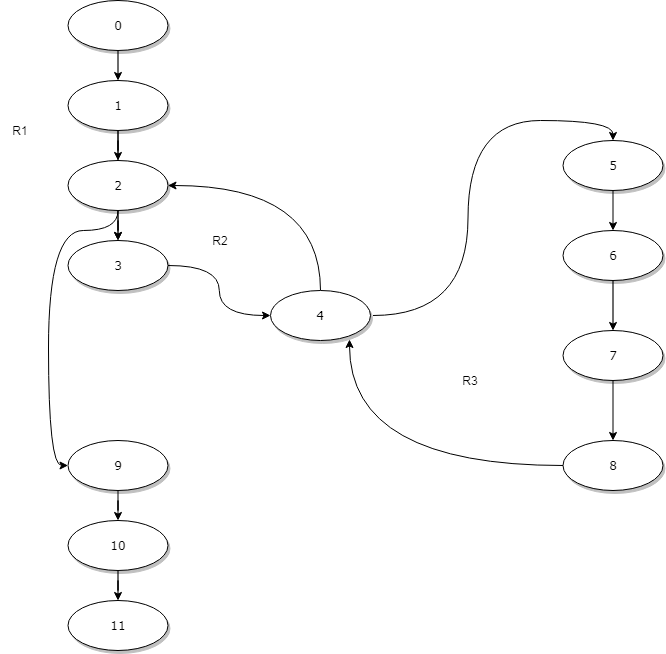

The diagram above was exported from draw.io. Its source (the exported page's mxGraphModel, read from the mxfile embedded in the PNG):
<mxGraphModel dx="1409" dy="741" grid="1" gridSize="10" guides="1" tooltips="1" connect="1" arrows="1" fold="1" page="1" pageScale="1" pageWidth="1100" pageHeight="850" background="none" math="0" shadow="0">
  <root>
    <mxCell id="0" />
    <mxCell id="1" parent="0" />
    <mxCell id="1ea317790d2ca983-12" style="edgeStyle=none;rounded=1;html=1;labelBackgroundColor=none;startArrow=none;startFill=0;startSize=5;endArrow=classicThin;endFill=1;endSize=5;jettySize=auto;orthogonalLoop=1;strokeColor=#B3B3B3;strokeWidth=1;fontFamily=Verdana;fontSize=12" parent="1" source="1ea317790d2ca983-1" target="1ea317790d2ca983-2" edge="1">
      <mxGeometry relative="1" as="geometry" />
    </mxCell>
    <mxCell id="XJGPA_G33q1kW6vsAk9C-6" style="edgeStyle=orthogonalEdgeStyle;rounded=0;orthogonalLoop=1;jettySize=auto;html=1;exitX=0.5;exitY=1;exitDx=0;exitDy=0;entryX=0.5;entryY=0;entryDx=0;entryDy=0;" edge="1" parent="1" source="1ea317790d2ca983-1" target="1ea317790d2ca983-2">
      <mxGeometry relative="1" as="geometry" />
    </mxCell>
    <mxCell id="1ea317790d2ca983-1" value="0" style="ellipse;whiteSpace=wrap;html=1;rounded=0;shadow=1;comic=0;labelBackgroundColor=none;strokeWidth=1;fontFamily=Verdana;fontSize=12;align=center;" parent="1" vertex="1">
      <mxGeometry x="457.5" y="80" width="100" height="50" as="geometry" />
    </mxCell>
    <mxCell id="XJGPA_G33q1kW6vsAk9C-5" style="edgeStyle=orthogonalEdgeStyle;rounded=0;orthogonalLoop=1;jettySize=auto;html=1;" edge="1" parent="1" source="1ea317790d2ca983-2" target="XJGPA_G33q1kW6vsAk9C-2">
      <mxGeometry relative="1" as="geometry" />
    </mxCell>
    <mxCell id="XJGPA_G33q1kW6vsAk9C-18" value="" style="edgeStyle=orthogonalEdgeStyle;rounded=0;orthogonalLoop=1;jettySize=auto;html=1;" edge="1" parent="1" source="1ea317790d2ca983-2" target="XJGPA_G33q1kW6vsAk9C-3">
      <mxGeometry relative="1" as="geometry" />
    </mxCell>
    <mxCell id="1ea317790d2ca983-2" value="1" style="ellipse;whiteSpace=wrap;html=1;rounded=0;shadow=1;comic=0;labelBackgroundColor=none;strokeWidth=1;fontFamily=Verdana;fontSize=12;align=center;" parent="1" vertex="1">
      <mxGeometry x="457.5" y="160" width="100" height="50" as="geometry" />
    </mxCell>
    <mxCell id="XJGPA_G33q1kW6vsAk9C-1" style="edgeStyle=none;rounded=1;html=1;labelBackgroundColor=none;startArrow=none;startFill=0;startSize=5;endArrow=classicThin;endFill=1;endSize=5;jettySize=auto;orthogonalLoop=1;strokeColor=#B3B3B3;strokeWidth=1;fontFamily=Verdana;fontSize=12" edge="1" parent="1" source="XJGPA_G33q1kW6vsAk9C-2" target="XJGPA_G33q1kW6vsAk9C-3">
      <mxGeometry relative="1" as="geometry" />
    </mxCell>
    <mxCell id="XJGPA_G33q1kW6vsAk9C-7" style="edgeStyle=orthogonalEdgeStyle;rounded=0;orthogonalLoop=1;jettySize=auto;html=1;entryX=0.5;entryY=0;entryDx=0;entryDy=0;" edge="1" parent="1" source="XJGPA_G33q1kW6vsAk9C-2" target="XJGPA_G33q1kW6vsAk9C-3">
      <mxGeometry relative="1" as="geometry" />
    </mxCell>
    <mxCell id="XJGPA_G33q1kW6vsAk9C-36" style="edgeStyle=orthogonalEdgeStyle;rounded=0;orthogonalLoop=1;jettySize=auto;html=1;entryX=0;entryY=0.5;entryDx=0;entryDy=0;curved=1;" edge="1" parent="1" source="XJGPA_G33q1kW6vsAk9C-2" target="XJGPA_G33q1kW6vsAk9C-23">
      <mxGeometry relative="1" as="geometry">
        <mxPoint x="450" y="550" as="targetPoint" />
        <Array as="points">
          <mxPoint x="508" y="310" />
          <mxPoint x="438" y="310" />
          <mxPoint x="438" y="545" />
        </Array>
      </mxGeometry>
    </mxCell>
    <mxCell id="XJGPA_G33q1kW6vsAk9C-2" value="2" style="ellipse;whiteSpace=wrap;html=1;rounded=0;shadow=1;comic=0;labelBackgroundColor=none;strokeWidth=1;fontFamily=Verdana;fontSize=12;align=center;" vertex="1" parent="1">
      <mxGeometry x="457.5" y="240" width="100" height="50" as="geometry" />
    </mxCell>
    <mxCell id="XJGPA_G33q1kW6vsAk9C-17" style="edgeStyle=orthogonalEdgeStyle;rounded=0;orthogonalLoop=1;jettySize=auto;html=1;entryX=0;entryY=0.5;entryDx=0;entryDy=0;curved=1;" edge="1" parent="1" source="XJGPA_G33q1kW6vsAk9C-3" target="XJGPA_G33q1kW6vsAk9C-10">
      <mxGeometry relative="1" as="geometry" />
    </mxCell>
    <mxCell id="XJGPA_G33q1kW6vsAk9C-3" value="3" style="ellipse;whiteSpace=wrap;html=1;rounded=0;shadow=1;comic=0;labelBackgroundColor=none;strokeWidth=1;fontFamily=Verdana;fontSize=12;align=center;" vertex="1" parent="1">
      <mxGeometry x="457.5" y="320" width="100" height="50" as="geometry" />
    </mxCell>
    <mxCell id="XJGPA_G33q1kW6vsAk9C-9" style="edgeStyle=orthogonalEdgeStyle;rounded=0;orthogonalLoop=1;jettySize=auto;html=1;entryX=0.5;entryY=0;entryDx=0;entryDy=0;curved=1;" edge="1" parent="1" target="XJGPA_G33q1kW6vsAk9C-12">
      <mxGeometry relative="1" as="geometry">
        <mxPoint x="762.5" y="395" as="sourcePoint" />
      </mxGeometry>
    </mxCell>
    <mxCell id="XJGPA_G33q1kW6vsAk9C-35" style="edgeStyle=orthogonalEdgeStyle;rounded=0;orthogonalLoop=1;jettySize=auto;html=1;entryX=1;entryY=0.5;entryDx=0;entryDy=0;curved=1;exitX=0.5;exitY=0;exitDx=0;exitDy=0;" edge="1" parent="1" source="XJGPA_G33q1kW6vsAk9C-10" target="XJGPA_G33q1kW6vsAk9C-2">
      <mxGeometry relative="1" as="geometry" />
    </mxCell>
    <mxCell id="XJGPA_G33q1kW6vsAk9C-10" value="4" style="ellipse;whiteSpace=wrap;html=1;rounded=0;shadow=1;comic=0;labelBackgroundColor=none;strokeWidth=1;fontFamily=Verdana;fontSize=12;align=center;" vertex="1" parent="1">
      <mxGeometry x="660" y="370" width="100" height="50" as="geometry" />
    </mxCell>
    <mxCell id="XJGPA_G33q1kW6vsAk9C-11" style="edgeStyle=orthogonalEdgeStyle;rounded=0;orthogonalLoop=1;jettySize=auto;html=1;" edge="1" parent="1" source="XJGPA_G33q1kW6vsAk9C-12" target="XJGPA_G33q1kW6vsAk9C-15">
      <mxGeometry relative="1" as="geometry" />
    </mxCell>
    <mxCell id="XJGPA_G33q1kW6vsAk9C-12" value="5" style="ellipse;whiteSpace=wrap;html=1;rounded=0;shadow=1;comic=0;labelBackgroundColor=none;strokeWidth=1;fontFamily=Verdana;fontSize=12;align=center;" vertex="1" parent="1">
      <mxGeometry x="952.5" y="220" width="100" height="50" as="geometry" />
    </mxCell>
    <mxCell id="XJGPA_G33q1kW6vsAk9C-13" style="edgeStyle=none;rounded=1;html=1;labelBackgroundColor=none;startArrow=none;startFill=0;startSize=5;endArrow=classicThin;endFill=1;endSize=5;jettySize=auto;orthogonalLoop=1;strokeColor=#B3B3B3;strokeWidth=1;fontFamily=Verdana;fontSize=12" edge="1" parent="1" source="XJGPA_G33q1kW6vsAk9C-15" target="XJGPA_G33q1kW6vsAk9C-16">
      <mxGeometry relative="1" as="geometry" />
    </mxCell>
    <mxCell id="XJGPA_G33q1kW6vsAk9C-14" style="edgeStyle=orthogonalEdgeStyle;rounded=0;orthogonalLoop=1;jettySize=auto;html=1;entryX=0.5;entryY=0;entryDx=0;entryDy=0;" edge="1" parent="1" source="XJGPA_G33q1kW6vsAk9C-15" target="XJGPA_G33q1kW6vsAk9C-16">
      <mxGeometry relative="1" as="geometry" />
    </mxCell>
    <mxCell id="XJGPA_G33q1kW6vsAk9C-15" value="6" style="ellipse;whiteSpace=wrap;html=1;rounded=0;shadow=1;comic=0;labelBackgroundColor=none;strokeWidth=1;fontFamily=Verdana;fontSize=12;align=center;" vertex="1" parent="1">
      <mxGeometry x="952.5" y="310" width="100" height="50" as="geometry" />
    </mxCell>
    <mxCell id="XJGPA_G33q1kW6vsAk9C-29" style="edgeStyle=orthogonalEdgeStyle;rounded=0;orthogonalLoop=1;jettySize=auto;html=1;entryX=0.5;entryY=0;entryDx=0;entryDy=0;" edge="1" parent="1" source="XJGPA_G33q1kW6vsAk9C-16" target="XJGPA_G33q1kW6vsAk9C-21">
      <mxGeometry relative="1" as="geometry" />
    </mxCell>
    <mxCell id="XJGPA_G33q1kW6vsAk9C-16" value="7&lt;span style=&quot;color: rgba(0 , 0 , 0 , 0) ; font-family: monospace ; font-size: 0px&quot;&gt;%3CmxGraphModel%3E%3Croot%3E%3CmxCell%20id%3D%220%22%2F%3E%3CmxCell%20id%3D%221%22%20parent%3D%220%22%2F%3E%3CmxCell%20id%3D%222%22%20style%3D%22edgeStyle%3Dnone%3Brounded%3D1%3Bhtml%3D1%3BlabelBackgroundColor%3Dnone%3BstartArrow%3Dnone%3BstartFill%3D0%3BstartSize%3D5%3BendArrow%3DclassicThin%3BendFill%3D1%3BendSize%3D5%3BjettySize%3Dauto%3BorthogonalLoop%3D1%3BstrokeColor%3D%23B3B3B3%3BstrokeWidth%3D1%3BfontFamily%3DVerdana%3BfontSize%3D12%22%20edge%3D%221%22%20source%3D%224%22%20target%3D%226%22%20parent%3D%221%22%3E%3CmxGeometry%20relative%3D%221%22%20as%3D%22geometry%22%2F%3E%3C%2FmxCell%3E%3CmxCell%20id%3D%223%22%20style%3D%22edgeStyle%3DorthogonalEdgeStyle%3Brounded%3D0%3BorthogonalLoop%3D1%3BjettySize%3Dauto%3Bhtml%3D1%3BexitX%3D0.5%3BexitY%3D1%3BexitDx%3D0%3BexitDy%3D0%3BentryX%3D0.5%3BentryY%3D0%3BentryDx%3D0%3BentryDy%3D0%3B%22%20edge%3D%221%22%20source%3D%224%22%20target%3D%226%22%20parent%3D%221%22%3E%3CmxGeometry%20relative%3D%221%22%20as%3D%22geometry%22%2F%3E%3C%2FmxCell%3E%3CmxCell%20id%3D%224%22%20value%3D%220%22%20style%3D%22ellipse%3BwhiteSpace%3Dwrap%3Bhtml%3D1%3Brounded%3D0%3Bshadow%3D1%3Bcomic%3D0%3BlabelBackgroundColor%3Dnone%3BstrokeWidth%3D1%3BfontFamily%3DVerdana%3BfontSize%3D12%3Balign%3Dcenter%3B%22%20vertex%3D%221%22%20parent%3D%221%22%3E%3CmxGeometry%20x%3D%22457.5%22%20y%3D%2280%22%20width%3D%22100%22%20height%3D%2250%22%20as%3D%22geometry%22%2F%3E%3C%2FmxCell%3E%3CmxCell%20id%3D%225%22%20style%3D%22edgeStyle%3DorthogonalEdgeStyle%3Brounded%3D0%3BorthogonalLoop%3D1%3BjettySize%3Dauto%3Bhtml%3D1%3B%22%20edge%3D%221%22%20source%3D%226%22%20target%3D%229%22%20parent%3D%221%22%3E%3CmxGeometry%20relative%3D%221%22%20as%3D%22geometry%22%2F%3E%3C%2FmxCell%3E%3CmxCell%20id%3D%226%22%20value%3D%221%22%20style%3D%22ellipse%3BwhiteSpace%3Dwrap%3Bhtml%3D1%3Brounded%3D0%3Bshadow%3D1%3Bcomic%3D0%3BlabelBackgroundColor%3Dnone%3BstrokeWidth%3D1%3BfontFamily%3DVerdana%3BfontSize%3D12%3Balign%3Dcenter%3B%22%20vertex%3D%221%22%20parent%3D%221%22%3E%3CmxGeometry%20x%3D%22457.5%22%20y%3D%22160%22%20width%3D%22100%22%20height%3D%2250%22%20as%3D%22geometry%22%2F%3E%3C%2FmxCell%3E%3CmxCell%20id%3D%227%22%20style%3D%22edgeStyle%3Dnone%3Brounded%3D1%3Bhtml%3D1%3BlabelBackgroundColor%3Dnone%3BstartArrow%3Dnone%3BstartFill%3D0%3BstartSize%3D5%3BendArrow%3DclassicThin%3BendFill%3D1%3BendSize%3D5%3BjettySize%3Dauto%3BorthogonalLoop%3D1%3BstrokeColor%3D%23B3B3B3%3BstrokeWidth%3D1%3BfontFamily%3DVerdana%3BfontSize%3D12%22%20edge%3D%221%22%20source%3D%229%22%20target%3D%2210%22%20parent%3D%221%22%3E%3CmxGeometry%20relative%3D%221%22%20as%3D%22geometry%22%2F%3E%3C%2FmxCell%3E%3CmxCell%20id%3D%228%22%20style%3D%22edgeStyle%3DorthogonalEdgeStyle%3Brounded%3D0%3BorthogonalLoop%3D1%3BjettySize%3Dauto%3Bhtml%3D1%3BentryX%3D0.5%3BentryY%3D0%3BentryDx%3D0%3BentryDy%3D0%3B%22%20edge%3D%221%22%20source%3D%229%22%20target%3D%2210%22%20parent%3D%221%22%3E%3CmxGeometry%20relative%3D%221%22%20as%3D%22geometry%22%2F%3E%3C%2FmxCell%3E%3CmxCell%20id%3D%229%22%20value%3D%220%22%20style%3D%22ellipse%3BwhiteSpace%3Dwrap%3Bhtml%3D1%3Brounded%3D0%3Bshadow%3D1%3Bcomic%3D0%3BlabelBackgroundColor%3Dnone%3BstrokeWidth%3D1%3BfontFamily%3DVerdana%3BfontSize%3D12%3Balign%3Dcenter%3B%22%20vertex%3D%221%22%20parent%3D%221%22%3E%3CmxGeometry%20x%3D%22457.5%22%20y%3D%22240%22%20width%3D%22100%22%20height%3D%2250%22%20as%3D%22geometry%22%2F%3E%3C%2FmxCell%3E%3CmxCell%20id%3D%2210%22%20value%3D%221%22%20style%3D%22ellipse%3BwhiteSpace%3Dwrap%3Bhtml%3D1%3Brounded%3D0%3Bshadow%3D1%3Bcomic%3D0%3BlabelBackgroundColor%3Dnone%3BstrokeWidth%3D1%3BfontFamily%3DVerdana%3BfontSize%3D12%3Balign%3Dcenter%3B%22%20vertex%3D%221%22%20parent%3D%221%22%3E%3CmxGeometry%20x%3D%22457.5%22%20y%3D%22320%22%20width%3D%22100%22%20height%3D%2250%22%20as%3D%22geometry%22%2F%3E%3C%2FmxCell%3E%3C%2Froot%3E%3C%2FmxGraphModel%3E&lt;/span&gt;" style="ellipse;whiteSpace=wrap;html=1;rounded=0;shadow=1;comic=0;labelBackgroundColor=none;strokeWidth=1;fontFamily=Verdana;fontSize=12;align=center;" vertex="1" parent="1">
      <mxGeometry x="952.5" y="410" width="100" height="50" as="geometry" />
    </mxCell>
    <mxCell id="XJGPA_G33q1kW6vsAk9C-32" style="edgeStyle=orthogonalEdgeStyle;rounded=0;orthogonalLoop=1;jettySize=auto;html=1;curved=1;entryX=0.79;entryY=0.98;entryDx=0;entryDy=0;entryPerimeter=0;" edge="1" parent="1" source="XJGPA_G33q1kW6vsAk9C-21" target="XJGPA_G33q1kW6vsAk9C-10">
      <mxGeometry relative="1" as="geometry">
        <mxPoint x="763" y="400" as="targetPoint" />
      </mxGeometry>
    </mxCell>
    <mxCell id="XJGPA_G33q1kW6vsAk9C-21" value="8" style="ellipse;whiteSpace=wrap;html=1;rounded=0;shadow=1;comic=0;labelBackgroundColor=none;strokeWidth=1;fontFamily=Verdana;fontSize=12;align=center;" vertex="1" parent="1">
      <mxGeometry x="952.5" y="520" width="100" height="50" as="geometry" />
    </mxCell>
    <mxCell id="XJGPA_G33q1kW6vsAk9C-22" style="edgeStyle=orthogonalEdgeStyle;rounded=0;orthogonalLoop=1;jettySize=auto;html=1;" edge="1" parent="1" source="XJGPA_G33q1kW6vsAk9C-23" target="XJGPA_G33q1kW6vsAk9C-26">
      <mxGeometry relative="1" as="geometry" />
    </mxCell>
    <mxCell id="XJGPA_G33q1kW6vsAk9C-23" value="9" style="ellipse;whiteSpace=wrap;html=1;rounded=0;shadow=1;comic=0;labelBackgroundColor=none;strokeWidth=1;fontFamily=Verdana;fontSize=12;align=center;" vertex="1" parent="1">
      <mxGeometry x="457.5" y="520" width="100" height="50" as="geometry" />
    </mxCell>
    <mxCell id="XJGPA_G33q1kW6vsAk9C-24" style="edgeStyle=none;rounded=1;html=1;labelBackgroundColor=none;startArrow=none;startFill=0;startSize=5;endArrow=classicThin;endFill=1;endSize=5;jettySize=auto;orthogonalLoop=1;strokeColor=#B3B3B3;strokeWidth=1;fontFamily=Verdana;fontSize=12" edge="1" parent="1" source="XJGPA_G33q1kW6vsAk9C-26" target="XJGPA_G33q1kW6vsAk9C-27">
      <mxGeometry relative="1" as="geometry" />
    </mxCell>
    <mxCell id="XJGPA_G33q1kW6vsAk9C-25" style="edgeStyle=orthogonalEdgeStyle;rounded=0;orthogonalLoop=1;jettySize=auto;html=1;entryX=0.5;entryY=0;entryDx=0;entryDy=0;" edge="1" parent="1" source="XJGPA_G33q1kW6vsAk9C-26" target="XJGPA_G33q1kW6vsAk9C-27">
      <mxGeometry relative="1" as="geometry" />
    </mxCell>
    <mxCell id="XJGPA_G33q1kW6vsAk9C-26" value="10" style="ellipse;whiteSpace=wrap;html=1;rounded=0;shadow=1;comic=0;labelBackgroundColor=none;strokeWidth=1;fontFamily=Verdana;fontSize=12;align=center;" vertex="1" parent="1">
      <mxGeometry x="457.5" y="600" width="100" height="50" as="geometry" />
    </mxCell>
    <mxCell id="XJGPA_G33q1kW6vsAk9C-27" value="11" style="ellipse;whiteSpace=wrap;html=1;rounded=0;shadow=1;comic=0;labelBackgroundColor=none;strokeWidth=1;fontFamily=Verdana;fontSize=12;align=center;" vertex="1" parent="1">
      <mxGeometry x="457.5" y="680" width="100" height="50" as="geometry" />
    </mxCell>
    <mxCell id="XJGPA_G33q1kW6vsAk9C-37" value="R1" style="text;html=1;strokeColor=none;fillColor=none;align=center;verticalAlign=middle;whiteSpace=wrap;rounded=0;" vertex="1" parent="1">
      <mxGeometry x="390" y="200" width="40" height="20" as="geometry" />
    </mxCell>
    <mxCell id="XJGPA_G33q1kW6vsAk9C-38" value="R2" style="text;html=1;strokeColor=none;fillColor=none;align=center;verticalAlign=middle;whiteSpace=wrap;rounded=0;" vertex="1" parent="1">
      <mxGeometry x="590" y="310" width="40" height="20" as="geometry" />
    </mxCell>
    <mxCell id="XJGPA_G33q1kW6vsAk9C-39" value="R3" style="text;html=1;strokeColor=none;fillColor=none;align=center;verticalAlign=middle;whiteSpace=wrap;rounded=0;" vertex="1" parent="1">
      <mxGeometry x="840" y="450" width="40" height="20" as="geometry" />
    </mxCell>
  </root>
</mxGraphModel>